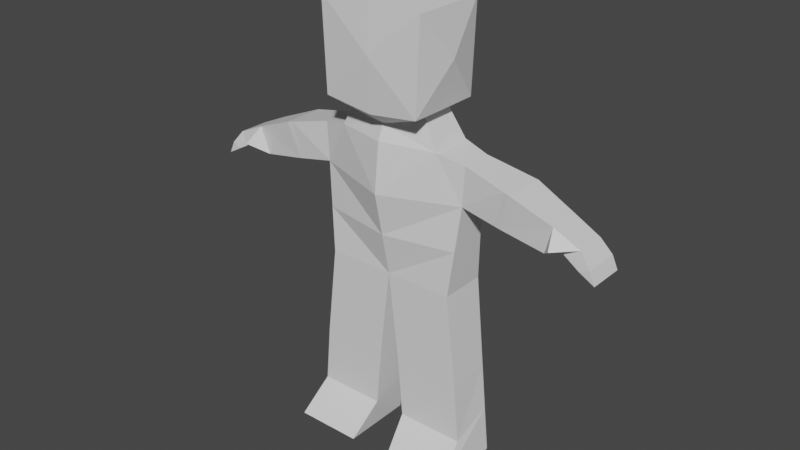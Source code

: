 # Source: human_base_b.blend  (saved by Blender 3.6.11; exported with 4.5.12 LTS)
import bpy
from mathutils import Matrix  # noqa: F401  (used for matrix-valued properties, if any)

bpy.ops.wm.read_factory_settings(use_empty=True)
scene = bpy.context.scene
scene.name = 'Scene'

# ---- collections
col_collection = bpy.data.collections.new('Collection'); scene.collection.children.link(col_collection)

# ---- materials (node trees are filled in below, after node groups)
mat_material = bpy.data.materials.new('Material')
mat_material.alpha_threshold = 0.0
mat_material.use_transparent_shadow = False
mat_material.roughness = 0.5
mat_material.line_color = (0.0, 0.0, 0.0, 1.0)

# ---- material node trees
mat_material.use_nodes = True; mat_material.node_tree.nodes.clear()
_N = mat_material.node_tree.nodes; _L = mat_material.node_tree.links
n0 = _N.new('ShaderNodeOutputMaterial'); n0.name = 'Material Output'; n0.location = (300, 300)
n1 = _N.new('ShaderNodeBsdfPrincipled'); n1.name = 'Principled BSDF'; n1.location = (10, 300)
n1.distribution = 'GGX'
n1.subsurface_method = 'RANDOM_WALK_SKIN'
n1.inputs[3].default_value = 1.45
n1.inputs[27].default_value = (0.0, 0.0, 0.0, 1.0)
n1.inputs[28].default_value = 1.0
_L.new(n1.outputs[0], n0.inputs[0])
n0.is_active_output = True

# ---- world
world_world = bpy.data.worlds.new('World'); scene.world = world_world
world_world.use_nodes = True; world_world.node_tree.nodes.clear()
_N = world_world.node_tree.nodes; _L = world_world.node_tree.links
n0 = _N.new('ShaderNodeOutputWorld'); n0.name = 'World Output'; n0.location = (300, 300)
n1 = _N.new('ShaderNodeBackground'); n1.name = 'Background'; n1.location = (10, 300)
n1.inputs[0].default_value = (0.05088, 0.05088, 0.05088, 1.0)
_L.new(n1.outputs[0], n0.inputs[0])
n0.is_active_output = True
world_world.color = (0.05088, 0.05088, 0.05088)
world_world.use_sun_shadow = False
world_world.sun_shadow_jitter_overblur = 0.0

# ---- meshes
me_cube_001 = bpy.data.meshes.new('Cube.001')
me_cube_001.from_pydata([(-0.3624, -0.07858, 1.383), (-0.5047, -0.331, 2.317), (-0.3624, 0.2412, 1.383), (-0.5047, 0.3916, 2.317), (0.0, 0.4006, 1.307), (0.0, 0.3916, 2.418), (0.0, -0.1754, 1.272), (0.0, -0.331, 2.418), (-0.755, 0.249, 1.061), (-0.8515, 0.2929, -1.926), (-0.755, -0.05121, 1.06), (-0.8515, -0.402, -1.926), (-0.2053, 0.2929, -1.926), (0.0, -0.2382, 1.128), (-0.2053, -0.402, -1.926), (0.0, 0.4059, 1.215), (-0.6466, -0.1093, -0.1709), (-0.6466, 0.3372, -0.1709), (0.0, 0.4222, -0.1709), (0.0, -0.1093, -0.1709), (-0.7355, -0.05064, 0.6855), (-0.7355, 0.2342, 0.6855), (0.0, 0.4059, 0.6614), (0.0, -0.2874, 0.6614), (-1.684, -0.05248, 0.613), (-1.864, -0.05248, 0.6729), (-1.864, 0.2374, 0.6729), (-1.684, 0.2374, 0.613), (-0.5, -0.1093, 1.121), (-0.5, 0.2929, 1.121), (-0.469, -0.331, 1.454), (-0.469, 0.3916, 1.454), (0.0, -0.331, 1.393), (0.0, 0.3916, 1.51), (-1.606, -0.05248, 0.7896), (-1.528, -0.03133, 0.5261), (-1.606, 0.262, 0.7896), (-1.528, 0.2163, 0.5261), (-0.7491, 0.3151, -1.048), (-0.1026, 0.3575, -1.048), (-0.1026, -0.1093, -1.048), (-0.7491, -0.1093, -1.048), (-0.8003, 0.304, -1.487), (-0.154, 0.3252, -1.487), (-0.154, -0.1093, -1.631), (-0.8003, -0.1093, -1.631), (-1.878, -0.07997, 0.5052), (-1.967, -0.07997, 0.5451), (-1.967, 0.2649, 0.5451), (-1.878, 0.2649, 0.5052), (-2.02, -0.07997, 0.4266), (-2.02, 0.2649, 0.4266), (0.0, 0.4868, 1.964), (0.0, -0.3766, 1.906), (-0.5621, 0.03029, 1.886), (-1.117, -0.04715, 0.6045), (-1.117, 0.2335, 0.6045), (-1.216, -0.08646, 0.9449), (-1.216, 0.3186, 0.9449), (-1.662, -0.1991, 0.6469), (-0.3677, 0.4258, 0.8426), (-0.6911, 0.2857, 0.2573), (0.0, -0.1984, 0.2453), (-0.6911, -0.07998, 0.2573), (0.0, 0.414, 0.2453), (-0.733, -0.1093, -0.9108), (-0.733, 0.3185, -0.9108), (-0.08655, 0.3677, -0.9108), (-0.08655, -0.1093, -0.9108), (-1.07, -0.04758, 0.6145), (-1.07, 0.2336, 0.6145), (-1.159, -0.0821, 0.9591), (-1.159, 0.31, 0.9593), (-0.6275, -0.08027, 1.09), (-0.6275, 0.271, 1.091), (-0.5516, 0.33, 0.7641)], [], [(3, 54, 1), (1, 53, 7), (5, 3, 1, 7), (2, 4, 6, 0), (5, 52, 3), (74, 8, 10, 73), (10, 20, 73), (25, 24, 59), (75, 74, 29, 60), (9, 12, 14, 11), (66, 17, 18, 67), (65, 16, 17, 66), (68, 19, 16, 65), (67, 18, 19, 68), (22, 64, 61, 21, 75, 60), (63, 20, 21, 61), (62, 23, 20, 63), (27, 24, 46, 49), (34, 36, 26, 25), (37, 35, 24, 27), (36, 37, 27, 26), (15, 29, 28, 13), (28, 13, 6, 0), (29, 28, 0, 2), (15, 29, 2, 4), (2, 31, 33, 4), (6, 32, 30, 0), (0, 30, 31, 2), (58, 56, 37, 36), (56, 55, 35, 37), (57, 58, 36, 34), (55, 57, 34, 35), (43, 39, 40, 44), (44, 40, 41, 45), (45, 41, 38, 42), (42, 38, 39, 43), (9, 42, 43, 12), (11, 45, 42, 9), (14, 44, 45, 11), (12, 43, 44, 14), (49, 46, 50, 51), (25, 26, 48, 47), (26, 27, 49, 48), (24, 25, 47, 46), (49, 51, 48), (47, 48, 51, 50), (47, 50, 46), (31, 3, 52), (52, 33, 31), (1, 30, 53), (53, 30, 32), (1, 54, 30), (31, 30, 54), (31, 54, 3), (69, 71, 57, 55), (71, 72, 58, 57), (70, 69, 55, 56), (72, 70, 56, 58), (35, 34, 59), (24, 35, 59), (34, 25, 59), (60, 29, 15, 22), (19, 62, 63, 16), (16, 63, 61, 17), (17, 61, 64, 18), (39, 67, 68, 40), (40, 68, 65, 41), (41, 65, 66, 38), (38, 66, 67, 39), (8, 21, 70, 72), (21, 20, 69, 70), (10, 8, 72, 71), (20, 10, 71, 69), (21, 8, 74, 75), (29, 74, 73, 28), (20, 23, 28, 73), (13, 28, 23)])
_uv = me_cube_001.uv_layers.new(name='UVMap')
_uv.uv.foreach_set('vector', [0.875, 0.5, 0.0, 0.0, 0.875, 0.75, 0.875, 0.75, 0.0, 0.0, 0.75, 0.75, 0.75, 0.5, 0.875, 0.5, 0.875, 0.75, 0.75, 0.75, 0.125, 0.5, 0.25, 0.5, 0.25, 0.75, 0.125, 0.75, 0.75, 0.5, 0.0, 0.0, 0.875, 0.5, 0.8438, 0.5, 0.875, 0.5, 0.875, 0.75, 0.8438, 0.75, 0.875, 0.75, 0.5793, 1.0, 0.8438, 0.75, 0.625, 1.0, 0.5793, 1.0, 0.625, 1.0, 0.5793, 0.2812, 0.8438, 0.5, 0.8125, 0.5, 0.5793, 0.3125, 0.125, 0.5, 0.25, 0.5, 0.25, 0.75, 0.125, 0.75, 0.433, 0.25, 0.4752, 0.25, 0.4752, 0.375, 0.433, 0.375, 0.433, 0.0, 0.4752, 0.0, 0.4752, 0.25, 0.433, 0.25, 0.433, 0.875, 0.4752, 0.875, 0.4752, 1.0, 0.433, 1.0, 0.3803, 0.4277, 0.4752, 0.375, 0.4752, 0.875, 0.3803, 0.8223, 0.0, 0.0, 0.0, 0.0, 0.5273, 0.25, 0.5793, 0.25, 0.5793, 0.2812, 0.5793, 0.3125, 0.5273, 0.0, 0.5793, 0.0, 0.5793, 0.25, 0.5273, 0.25, 0.5273, 0.875, 0.5793, 0.875, 0.5793, 1.0, 0.5273, 1.0, 0.5793, 0.25, 0.5793, 0.0, 0.5793, 0.0, 0.5793, 0.25, 0.875, 0.75, 0.875, 0.5, 0.875, 0.5, 0.875, 0.75, 0.5793, 0.25, 0.5793, 0.0, 0.5793, 0.0, 0.5793, 0.25, 0.625, 0.25, 0.5793, 0.25, 0.5793, 0.25, 0.625, 0.25, 0.75, 0.5, 0.8125, 0.5, 0.8125, 0.75, 0.75, 0.75, 0.625, 0.9375, 0.625, 0.875, 0.375, 0.875, 0.375, 1.0, 0.0, 0.0, 0.0, 0.0, 0.0, 0.0, 0.0, 0.0, 0.0, 0.0, 0.0, 0.0, 0.0, 0.0, 0.0, 0.0, 0.375, 0.25, 0.4111, 0.25, 0.4111, 0.375, 0.375, 0.375, 0.375, 0.875, 0.4111, 0.875, 0.4111, 1.0, 0.375, 1.0, 0.375, 0.0, 0.4111, 0.0, 0.4111, 0.25, 0.375, 0.25, 0.625, 0.25, 0.5793, 0.25, 0.5793, 0.25, 0.625, 0.25, 0.5793, 0.25, 0.5793, 0.0, 0.5793, 0.0, 0.5793, 0.25, 0.875, 0.75, 0.875, 0.5, 0.875, 0.5, 0.875, 0.75, 0.5793, 1.0, 0.625, 1.0, 0.625, 1.0, 0.5793, 1.0, 0.3063, 0.4688, 0.3626, 0.4375, 0.3626, 0.8125, 0.3063, 0.7812, 0.4001, 0.875, 0.4251, 0.875, 0.4251, 1.0, 0.4001, 1.0, 0.4001, 0.0, 0.4251, 0.0, 0.4251, 0.25, 0.4001, 0.25, 0.4001, 0.25, 0.4251, 0.25, 0.4251, 0.375, 0.4001, 0.375, 0.375, 0.25, 0.4001, 0.25, 0.4001, 0.375, 0.375, 0.375, 0.375, 0.0, 0.4001, 0.0, 0.4001, 0.25, 0.375, 0.25, 0.375, 0.875, 0.4001, 0.875, 0.4001, 1.0, 0.375, 1.0, 0.25, 0.5, 0.3063, 0.4688, 0.3063, 0.7812, 0.25, 0.75, 0.5793, 0.25, 0.5793, 1.0, 0.875, 0.75, 0.875, 0.5, 0.875, 0.75, 0.875, 0.5, 0.875, 0.5, 0.875, 0.75, 0.625, 0.25, 0.5793, 0.25, 0.5793, 0.25, 0.625, 0.25, 0.5793, 1.0, 0.625, 1.0, 0.625, 1.0, 0.5793, 1.0, 0.5793, 0.25, 0.875, 0.5, 0.875, 0.5, 0.875, 0.75, 0.875, 0.5, 0.875, 0.5, 0.875, 0.75, 0.875, 0.75, 0.875, 0.75, 0.5793, 1.0, 0.4111, 0.25, 0.875, 0.5, 0.0, 0.0, 0.0, 0.0, 0.4111, 0.375, 0.4111, 0.25, 0.875, 0.75, 0.4111, 0.0, 0.0, 0.0, 0.0, 0.0, 0.4111, 0.0, 0.4111, 0.875, 0.875, 0.75, 0.0, 0.0, 0.4111, 0.0, 0.4111, 0.25, 0.4111, 0.0, 0.0, 0.0, 0.4111, 0.25, 0.0, 0.0, 0.875, 0.5, 0.5793, 1.0, 0.625, 1.0, 0.625, 1.0, 0.5793, 1.0, 0.875, 0.75, 0.875, 0.5, 0.875, 0.5, 0.875, 0.75, 0.5793, 0.25, 0.5793, 0.0, 0.5793, 0.0, 0.5793, 0.25, 0.625, 0.25, 0.5793, 0.25, 0.5793, 0.25, 0.625, 0.25, 0.5793, 1.0, 0.625, 1.0, 0.5793, 1.0, 0.5793, 0.0, 0.5793, 0.0, 0.5793, 0.0, 0.875, 0.75, 0.875, 0.75, 0.875, 0.75, 0.0, 0.0, 0.0, 0.0, 0.0, 0.0, 0.0, 0.0, 0.4752, 0.875, 0.5273, 0.875, 0.5273, 1.0, 0.4752, 1.0, 0.4752, 0.0, 0.5273, 0.0, 0.5273, 0.25, 0.4752, 0.25, 0.4752, 0.25, 0.5273, 0.25, 0.0, 0.0, 0.4752, 0.375, 0.3626, 0.4375, 0.3803, 0.4277, 0.3803, 0.8223, 0.3626, 0.8125, 0.4251, 0.875, 0.433, 0.875, 0.433, 1.0, 0.4251, 1.0, 0.4251, 0.0, 0.433, 0.0, 0.433, 0.25, 0.4251, 0.25, 0.4251, 0.25, 0.433, 0.25, 0.433, 0.375, 0.4251, 0.375, 0.625, 0.25, 0.5793, 0.25, 0.5793, 0.25, 0.625, 0.25, 0.5793, 0.25, 0.5793, 0.0, 0.5793, 0.0, 0.5793, 0.25, 0.875, 0.75, 0.875, 0.5, 0.875, 0.5, 0.875, 0.75, 0.5793, 1.0, 0.625, 1.0, 0.625, 1.0, 0.5793, 1.0, 0.5793, 0.25, 0.875, 0.5, 0.8438, 0.5, 0.5793, 0.2812, 0.8125, 0.5, 0.8438, 0.5, 0.8438, 0.75, 0.8125, 0.75, 0.5793, 1.0, 0.5793, 0.875, 0.8125, 0.75, 0.8438, 0.75, 0.0, 0.0, 0.0, 0.0, 0.0, 0.0])
me_cube_001.materials.append(mat_material)
me_cube_001.use_mirror_x = True
me_cube_001.update()
arm_armature_001 = bpy.data.armatures.new('Armature.001')  # bones are not reproduced

# ---- objects
ob_human = bpy.data.objects.new('Human', me_cube_001)
ob_armature = bpy.data.objects.new('Armature', arm_armature_001)

# ---- transforms, parenting, visibility, modifiers, constraints
ob_human.location = (0.0, 0.0, 0.0)
ob_human.use_mesh_mirror_x = True
_vg = ob_human.vertex_groups.new(name='Bone.001')
_vg = ob_human.vertex_groups.new(name='Bone.002')
_vg = ob_human.vertex_groups.new(name='Bone.003')
_vg = ob_human.vertex_groups.new(name='Bone.015')
_vg = ob_human.vertex_groups.new(name='Bone.004')
_vg = ob_human.vertex_groups.new(name='Bone.005')
_vg = ob_human.vertex_groups.new(name='Bone.016')
_vg = ob_human.vertex_groups.new(name='Bone.013')
_vg = ob_human.vertex_groups.new(name='Bone.014')
_vg = ob_human.vertex_groups.new(name='Bone.007')
_vg = ob_human.vertex_groups.new(name='Bone.008')
_vg = ob_human.vertex_groups.new(name='Bone.009')
_vg = ob_human.vertex_groups.new(name='Bone.010')
_vg = ob_human.vertex_groups.new(name='Bone.011')
_vg = ob_human.vertex_groups.new(name='Bone.012')
_vg = ob_human.vertex_groups.new(name='Bone.017')
_m = ob_human.modifiers.new('Mirror', 'MIRROR')
_m.use_clip = True
ob_armature.location = (0.0, 0.0, 0.0)
ob_armature.show_in_front = True

# ---- collection membership
col_collection.objects.link(ob_human)
col_collection.objects.link(ob_armature)

# ---- scene / render settings (as saved in the file)
scene.frame_start = 1; scene.frame_end = 200; scene.frame_set(0)
scene.render.engine = 'BLENDER_EEVEE_NEXT'
scene.render.image_settings.file_format = 'FFMPEG'
scene.render.image_settings.color_mode = 'RGB'
scene.render.resolution_percentage = 50
scene.cycles.sampling_pattern = 'TABULATED_SOBOL'
scene.view_settings.view_transform = 'Filmic'
bpy.context.view_layer.update()

# ---- added for rendering (the .blend has no active camera and no usable light): camera, sun
cam_auto = bpy.data.cameras.new('AutoCamera')
cam_auto.lens = 50.0
cam_auto.sensor_width = 36.0
cam_auto.clip_end = 1000.0
ob_auto_camera = bpy.data.objects.new('AutoCamera', cam_auto)
scene.collection.objects.link(ob_auto_camera)
ob_auto_camera.location = (5.55005, -6.61765, 4.68614)
ob_auto_camera.rotation_euler = (1.09748, -7.21219e-08, 0.694738)
scene.camera = ob_auto_camera
light_auto_sun = bpy.data.lights.new('AutoSun', 'SUN')
light_auto_sun.energy = 3.0
light_auto_sun.angle = 0.0523599
ob_auto_sun = bpy.data.objects.new('AutoSun', light_auto_sun)
scene.collection.objects.link(ob_auto_sun)
ob_auto_sun.rotation_euler = (0.872665, 0.174533, 0.523599)
bpy.context.view_layer.update()
